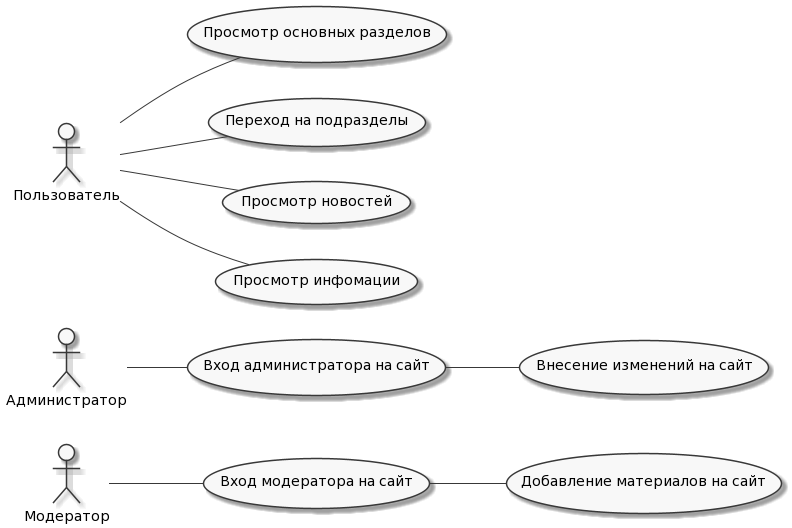

The diagram above was rendered by PlantUML. Its source (embedded in the PNG):
@startuml
skinparam monochrome true
hide circle
hide methods

left to right direction
actor P1 as "Модератор"
actor P2 as "Администратор"
actor P3 as "Пользователь"

  usecase F1 as "Вход модератора на сайт"
  usecase F2 as "Вход администратора на сайт"
  usecase F3 as "Просмотр основных разделов"
  usecase F4 as "Переход на подразделы"
  usecase F5 as "Просмотр новостей"
  usecase F6 as "Просмотр инфомации"
  usecase M1 as "Добавление материалов на сайт"
  usecase M2 as "Внесение изменений на сайт"

  P1 -- (F1)
  P2 -- (F2)
  P3 -- (F3)
  P3 -- (F4)
  P3 -- (F5)
  P3 -- (F6)

  (F1) -- M1
  (F2) -- M2
@enduml